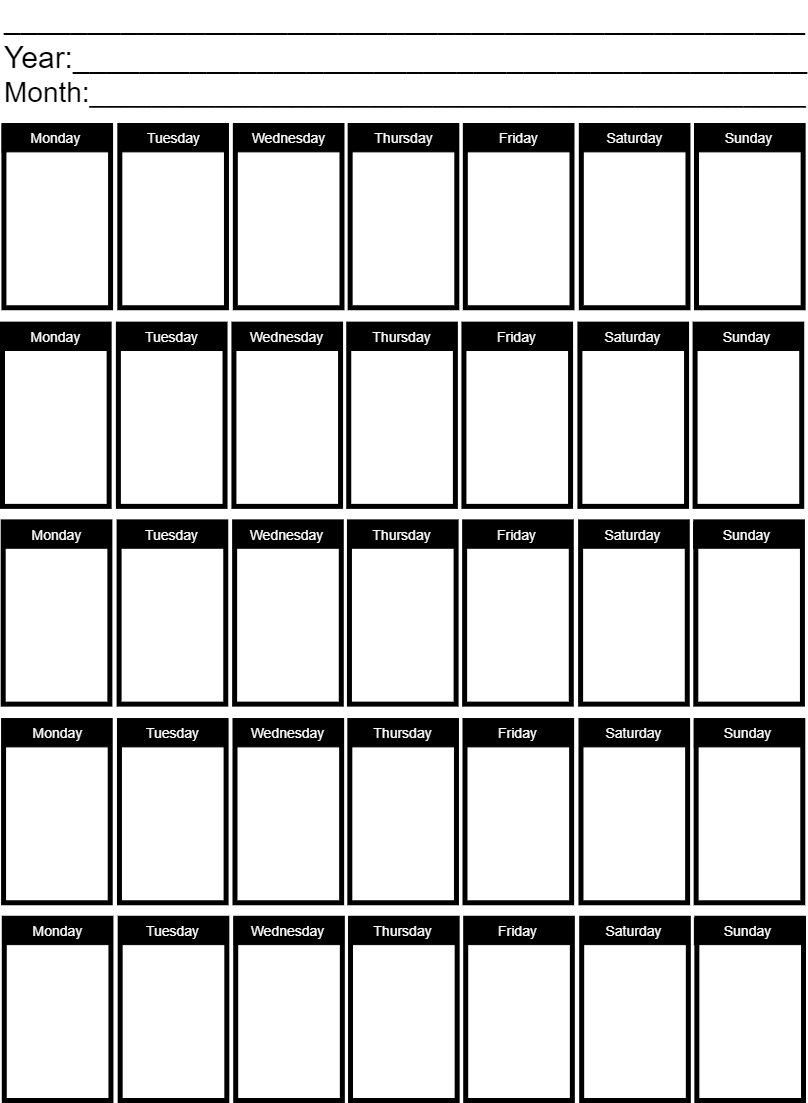

The diagram above was exported from draw.io. Its source (the exported page's mxGraphModel, read from the mxfile embedded in the PNG):
<mxGraphModel dx="1384" dy="779" grid="0" gridSize="10" guides="1" tooltips="1" connect="1" arrows="1" fold="1" page="1" pageScale="1" pageWidth="827" pageHeight="1169" math="0" shadow="0">
  <root>
    <mxCell id="0" />
    <mxCell id="1" parent="0" />
    <mxCell id="VdUd-dT8RTSL0gXp8269-67" value="Year:____________________________________________" style="text;html=1;align=left;verticalAlign=middle;whiteSpace=wrap;rounded=0;fontSize=30;" vertex="1" parent="1">
      <mxGeometry x="13" y="81" width="60" height="30" as="geometry" />
    </mxCell>
    <mxCell id="VdUd-dT8RTSL0gXp8269-68" value="Month:______________________________________________" style="text;html=1;align=left;verticalAlign=middle;whiteSpace=wrap;rounded=0;fontSize=28;" vertex="1" parent="1">
      <mxGeometry x="13" y="116" width="68" height="30" as="geometry" />
    </mxCell>
    <mxCell id="VdUd-dT8RTSL0gXp8269-71" value="________________________________________________" style="text;html=1;align=left;verticalAlign=middle;whiteSpace=wrap;rounded=0;fontSize=30;" vertex="1" parent="1">
      <mxGeometry x="13" y="42" width="60" height="30" as="geometry" />
    </mxCell>
    <mxCell id="VdUd-dT8RTSL0gXp8269-83" value="" style="group;fillColor=default;container=0;" vertex="1" connectable="0" parent="1">
      <mxGeometry x="13" y="164" width="801" height="975" as="geometry" />
    </mxCell>
    <mxCell id="VdUd-dT8RTSL0gXp8269-41" value="" style="rounded=0;whiteSpace=wrap;html=1;container=0;strokeWidth=5;" vertex="1" parent="1">
      <mxGeometry x="13" y="362.6448598130841" width="106.64524315159453" height="182.2429906542056" as="geometry" />
    </mxCell>
    <mxCell id="VdUd-dT8RTSL0gXp8269-42" value="" style="rounded=0;whiteSpace=wrap;html=1;container=0;strokeWidth=5;" vertex="1" parent="1">
      <mxGeometry x="474.41841870256553" y="362.6448598130841" width="106.64524315159453" height="182.2429906542056" as="geometry" />
    </mxCell>
    <mxCell id="VdUd-dT8RTSL0gXp8269-43" value="" style="rounded=0;whiteSpace=wrap;html=1;container=0;strokeWidth=5;" vertex="1" parent="1">
      <mxGeometry x="128.88783089139935" y="362.6448598130841" width="106.64524315159453" height="182.2429906542056" as="geometry" />
    </mxCell>
    <mxCell id="VdUd-dT8RTSL0gXp8269-44" value="" style="rounded=0;whiteSpace=wrap;html=1;container=0;strokeWidth=5;" vertex="1" parent="1">
      <mxGeometry x="359.2415560988435" y="362.6448598130841" width="106.64524315159453" height="182.2429906542056" as="geometry" />
    </mxCell>
    <mxCell id="VdUd-dT8RTSL0gXp8269-45" value="" style="rounded=0;whiteSpace=wrap;html=1;container=0;strokeWidth=5;" vertex="1" parent="1">
      <mxGeometry x="244.42017763896004" y="362.6448598130841" width="106.64524315159453" height="182.2429906542056" as="geometry" />
    </mxCell>
    <mxCell id="VdUd-dT8RTSL0gXp8269-46" value="" style="rounded=0;whiteSpace=wrap;html=1;container=0;strokeWidth=5;" vertex="1" parent="1">
      <mxGeometry x="13.710968287677296" y="560.3785046728972" width="106.64524315159453" height="182.2429906542056" as="geometry" />
    </mxCell>
    <mxCell id="VdUd-dT8RTSL0gXp8269-47" value="" style="rounded=0;whiteSpace=wrap;html=1;container=0;strokeWidth=5;" vertex="1" parent="1">
      <mxGeometry x="475.1293869902429" y="560.3785046728972" width="106.64524315159453" height="182.2429906542056" as="geometry" />
    </mxCell>
    <mxCell id="VdUd-dT8RTSL0gXp8269-48" value="" style="rounded=0;whiteSpace=wrap;html=1;container=0;strokeWidth=5;" vertex="1" parent="1">
      <mxGeometry x="129.59879917907665" y="560.3785046728972" width="106.64524315159453" height="182.2429906542056" as="geometry" />
    </mxCell>
    <mxCell id="VdUd-dT8RTSL0gXp8269-49" value="" style="rounded=0;whiteSpace=wrap;html=1;container=0;strokeWidth=5;" vertex="1" parent="1">
      <mxGeometry x="359.95252438652085" y="560.3785046728972" width="106.64524315159453" height="182.2429906542056" as="geometry" />
    </mxCell>
    <mxCell id="VdUd-dT8RTSL0gXp8269-50" value="" style="rounded=0;whiteSpace=wrap;html=1;container=0;strokeWidth=5;" vertex="1" parent="1">
      <mxGeometry x="245.13114592663737" y="560.3785046728972" width="106.64524315159453" height="182.2429906542056" as="geometry" />
    </mxCell>
    <mxCell id="VdUd-dT8RTSL0gXp8269-51" value="" style="rounded=0;whiteSpace=wrap;html=1;container=0;strokeWidth=5;" vertex="1" parent="1">
      <mxGeometry x="14.066452431515945" y="759.0233644859813" width="106.64524315159453" height="182.2429906542056" as="geometry" />
    </mxCell>
    <mxCell id="VdUd-dT8RTSL0gXp8269-52" value="" style="rounded=0;whiteSpace=wrap;html=1;container=0;strokeWidth=5;" vertex="1" parent="1">
      <mxGeometry x="475.48487113408163" y="759.0233644859813" width="106.64524315159453" height="182.2429906542056" as="geometry" />
    </mxCell>
    <mxCell id="VdUd-dT8RTSL0gXp8269-53" value="" style="rounded=0;whiteSpace=wrap;html=1;container=0;strokeWidth=5;" vertex="1" parent="1">
      <mxGeometry x="129.9542833229153" y="759.0233644859813" width="106.64524315159453" height="182.2429906542056" as="geometry" />
    </mxCell>
    <mxCell id="VdUd-dT8RTSL0gXp8269-54" value="" style="rounded=0;whiteSpace=wrap;html=1;container=0;strokeWidth=5;" vertex="1" parent="1">
      <mxGeometry x="360.30800853035953" y="759.0233644859813" width="106.64524315159453" height="182.2429906542056" as="geometry" />
    </mxCell>
    <mxCell id="VdUd-dT8RTSL0gXp8269-55" value="" style="rounded=0;whiteSpace=wrap;html=1;container=0;strokeWidth=5;" vertex="1" parent="1">
      <mxGeometry x="245.48663007047602" y="759.0233644859813" width="106.64524315159453" height="182.2429906542056" as="geometry" />
    </mxCell>
    <mxCell id="VdUd-dT8RTSL0gXp8269-56" value="" style="rounded=0;whiteSpace=wrap;html=1;container=0;strokeWidth=5;" vertex="1" parent="1">
      <mxGeometry x="14.777420719193241" y="956.7570093457945" width="106.64524315159453" height="182.2429906542056" as="geometry" />
    </mxCell>
    <mxCell id="VdUd-dT8RTSL0gXp8269-57" value="" style="rounded=0;whiteSpace=wrap;html=1;container=0;strokeWidth=5;" vertex="1" parent="1">
      <mxGeometry x="476.1958394217589" y="956.7570093457945" width="106.64524315159453" height="182.2429906542056" as="geometry" />
    </mxCell>
    <mxCell id="VdUd-dT8RTSL0gXp8269-58" value="" style="rounded=0;whiteSpace=wrap;html=1;container=0;strokeWidth=5;" vertex="1" parent="1">
      <mxGeometry x="130.66525161059263" y="956.7570093457945" width="106.64524315159453" height="182.2429906542056" as="geometry" />
    </mxCell>
    <mxCell id="VdUd-dT8RTSL0gXp8269-59" value="" style="rounded=0;whiteSpace=wrap;html=1;container=0;strokeWidth=5;" vertex="1" parent="1">
      <mxGeometry x="361.01897681803683" y="956.7570093457945" width="106.64524315159453" height="182.2429906542056" as="geometry" />
    </mxCell>
    <mxCell id="VdUd-dT8RTSL0gXp8269-60" value="" style="rounded=0;whiteSpace=wrap;html=1;container=0;strokeWidth=5;" vertex="1" parent="1">
      <mxGeometry x="246.1975983581533" y="956.7570093457945" width="106.64524315159453" height="182.2429906542056" as="geometry" />
    </mxCell>
    <mxCell id="VdUd-dT8RTSL0gXp8269-61" value="" style="rounded=0;whiteSpace=wrap;html=1;container=0;strokeWidth=5;" vertex="1" parent="1">
      <mxGeometry x="14.421936575354595" y="164" width="106.64524315159453" height="182.2429906542056" as="geometry" />
    </mxCell>
    <mxCell id="VdUd-dT8RTSL0gXp8269-62" value="" style="rounded=0;whiteSpace=wrap;html=1;container=0;strokeWidth=5;" vertex="1" parent="1">
      <mxGeometry x="475.84035527792014" y="164" width="106.64524315159453" height="182.2429906542056" as="geometry" />
    </mxCell>
    <mxCell id="VdUd-dT8RTSL0gXp8269-63" value="" style="rounded=0;whiteSpace=wrap;html=1;container=0;strokeWidth=5;" vertex="1" parent="1">
      <mxGeometry x="130.30976746675395" y="164" width="106.64524315159453" height="182.2429906542056" as="geometry" />
    </mxCell>
    <mxCell id="VdUd-dT8RTSL0gXp8269-64" value="" style="rounded=0;whiteSpace=wrap;html=1;container=0;strokeWidth=5;" vertex="1" parent="1">
      <mxGeometry x="360.6634926741981" y="164" width="106.64524315159453" height="182.2429906542056" as="geometry" />
    </mxCell>
    <mxCell id="VdUd-dT8RTSL0gXp8269-65" value="" style="rounded=0;whiteSpace=wrap;html=1;container=0;strokeWidth=5;" vertex="1" parent="1">
      <mxGeometry x="245.84211421431465" y="164" width="106.64524315159453" height="182.2429906542056" as="geometry" />
    </mxCell>
    <mxCell id="VdUd-dT8RTSL0gXp8269-73" value="" style="rounded=0;whiteSpace=wrap;html=1;container=0;strokeWidth=5;" vertex="1" parent="1">
      <mxGeometry x="705.5773361292123" y="362.6448598130841" width="106.64524315159453" height="182.2429906542056" as="geometry" />
    </mxCell>
    <mxCell id="VdUd-dT8RTSL0gXp8269-74" value="" style="rounded=0;whiteSpace=wrap;html=1;container=0;strokeWidth=5;" vertex="1" parent="1">
      <mxGeometry x="590.4004735254902" y="362.6448598130841" width="106.64524315159453" height="182.2429906542056" as="geometry" />
    </mxCell>
    <mxCell id="VdUd-dT8RTSL0gXp8269-75" value="" style="rounded=0;whiteSpace=wrap;html=1;container=0;strokeWidth=5;" vertex="1" parent="1">
      <mxGeometry x="706.2883044168896" y="560.3785046728972" width="106.64524315159453" height="182.2429906542056" as="geometry" />
    </mxCell>
    <mxCell id="VdUd-dT8RTSL0gXp8269-76" value="" style="rounded=0;whiteSpace=wrap;html=1;container=0;strokeWidth=5;" vertex="1" parent="1">
      <mxGeometry x="591.1114418131675" y="560.3785046728972" width="106.64524315159453" height="182.2429906542056" as="geometry" />
    </mxCell>
    <mxCell id="VdUd-dT8RTSL0gXp8269-77" value="" style="rounded=0;whiteSpace=wrap;html=1;container=0;strokeWidth=5;" vertex="1" parent="1">
      <mxGeometry x="706.6437885607284" y="759.0233644859813" width="106.64524315159453" height="182.2429906542056" as="geometry" />
    </mxCell>
    <mxCell id="VdUd-dT8RTSL0gXp8269-78" value="" style="rounded=0;whiteSpace=wrap;html=1;container=0;strokeWidth=5;" vertex="1" parent="1">
      <mxGeometry x="591.4669259570062" y="759.0233644859813" width="106.64524315159453" height="182.2429906542056" as="geometry" />
    </mxCell>
    <mxCell id="VdUd-dT8RTSL0gXp8269-79" value="" style="rounded=0;whiteSpace=wrap;html=1;container=0;strokeWidth=5;" vertex="1" parent="1">
      <mxGeometry x="707.3547568484055" y="956.7570093457945" width="106.64524315159453" height="182.2429906542056" as="geometry" />
    </mxCell>
    <mxCell id="VdUd-dT8RTSL0gXp8269-80" value="" style="rounded=0;whiteSpace=wrap;html=1;container=0;strokeWidth=5;" vertex="1" parent="1">
      <mxGeometry x="592.1778942446836" y="956.7570093457945" width="106.64524315159453" height="182.2429906542056" as="geometry" />
    </mxCell>
    <mxCell id="VdUd-dT8RTSL0gXp8269-81" value="" style="rounded=0;whiteSpace=wrap;html=1;container=0;strokeWidth=5;" vertex="1" parent="1">
      <mxGeometry x="706.9992727045668" y="164" width="106.64524315159453" height="182.2429906542056" as="geometry" />
    </mxCell>
    <mxCell id="VdUd-dT8RTSL0gXp8269-82" value="" style="rounded=0;whiteSpace=wrap;html=1;container=0;strokeWidth=5;" vertex="1" parent="1">
      <mxGeometry x="591.8224101008448" y="164" width="106.64524315159453" height="182.2429906542056" as="geometry" />
    </mxCell>
    <mxCell id="VdUd-dT8RTSL0gXp8269-84" value="&lt;font color=&quot;#ffffff&quot; style=&quot;font-size: 14px; background-color: rgb(0, 0, 0);&quot;&gt;Monday&lt;/font&gt;" style="rounded=0;whiteSpace=wrap;html=1;fillColor=#000000;" vertex="1" parent="1">
      <mxGeometry x="13" y="362.64" width="107" height="26.36" as="geometry" />
    </mxCell>
    <mxCell id="VdUd-dT8RTSL0gXp8269-122" value="&lt;font color=&quot;#ffffff&quot; style=&quot;font-size: 14px; background-color: rgb(0, 0, 0);&quot;&gt;Monday&lt;/font&gt;" style="rounded=0;whiteSpace=wrap;html=1;fillColor=#000000;" vertex="1" parent="1">
      <mxGeometry x="12.65" y="164" width="107" height="26.36" as="geometry" />
    </mxCell>
    <mxCell id="VdUd-dT8RTSL0gXp8269-123" value="&lt;font color=&quot;#ffffff&quot; style=&quot;font-size: 14px; background-color: rgb(0, 0, 0);&quot;&gt;Monday&lt;/font&gt;" style="rounded=0;whiteSpace=wrap;html=1;fillColor=#000000;" vertex="1" parent="1">
      <mxGeometry x="14.78" y="759.02" width="107" height="26.36" as="geometry" />
    </mxCell>
    <mxCell id="VdUd-dT8RTSL0gXp8269-124" value="&lt;font color=&quot;#ffffff&quot; style=&quot;font-size: 14px; background-color: rgb(0, 0, 0);&quot;&gt;Monday&lt;/font&gt;" style="rounded=0;whiteSpace=wrap;html=1;fillColor=#000000;" vertex="1" parent="1">
      <mxGeometry x="14.429999999999998" y="560.38" width="107" height="26.36" as="geometry" />
    </mxCell>
    <mxCell id="VdUd-dT8RTSL0gXp8269-125" value="&lt;font color=&quot;#ffffff&quot; style=&quot;font-size: 14px; background-color: rgb(0, 0, 0);&quot;&gt;Monday&lt;/font&gt;" style="rounded=0;whiteSpace=wrap;html=1;fillColor=#000000;" vertex="1" parent="1">
      <mxGeometry x="14.780000000000001" y="956.76" width="107" height="26.36" as="geometry" />
    </mxCell>
    <mxCell id="VdUd-dT8RTSL0gXp8269-126" value="&lt;font color=&quot;#ffffff&quot; style=&quot;font-size: 14px; background-color: rgb(0, 0, 0);&quot;&gt;Tuesday&lt;/font&gt;" style="rounded=0;whiteSpace=wrap;html=1;fillColor=#000000;" vertex="1" parent="1">
      <mxGeometry x="130.67" y="164" width="107" height="26.36" as="geometry" />
    </mxCell>
    <mxCell id="VdUd-dT8RTSL0gXp8269-127" value="&lt;font color=&quot;#ffffff&quot; style=&quot;font-size: 14px; background-color: rgb(0, 0, 0);&quot;&gt;Wednesday&lt;/font&gt;" style="rounded=0;whiteSpace=wrap;html=1;fillColor=#000000;" vertex="1" parent="1">
      <mxGeometry x="245.65999999999997" y="164" width="107" height="26.36" as="geometry" />
    </mxCell>
    <mxCell id="VdUd-dT8RTSL0gXp8269-128" value="&lt;font color=&quot;#ffffff&quot; style=&quot;font-size: 14px; background-color: rgb(0, 0, 0);&quot;&gt;Thursday&lt;/font&gt;" style="rounded=0;whiteSpace=wrap;html=1;fillColor=#000000;" vertex="1" parent="1">
      <mxGeometry x="360.65999999999997" y="164" width="107" height="26.36" as="geometry" />
    </mxCell>
    <mxCell id="VdUd-dT8RTSL0gXp8269-129" value="&lt;font color=&quot;#ffffff&quot; style=&quot;font-size: 14px; background-color: rgb(0, 0, 0);&quot;&gt;Friday&lt;/font&gt;" style="rounded=0;whiteSpace=wrap;html=1;fillColor=#000000;" vertex="1" parent="1">
      <mxGeometry x="476.02" y="164" width="107" height="26.36" as="geometry" />
    </mxCell>
    <mxCell id="VdUd-dT8RTSL0gXp8269-130" value="&lt;font color=&quot;#ffffff&quot; style=&quot;font-size: 14px; background-color: rgb(0, 0, 0);&quot;&gt;Saturday&lt;/font&gt;" style="rounded=0;whiteSpace=wrap;html=1;fillColor=#000000;" vertex="1" parent="1">
      <mxGeometry x="592.18" y="164" width="107" height="26.36" as="geometry" />
    </mxCell>
    <mxCell id="VdUd-dT8RTSL0gXp8269-131" value="&lt;font color=&quot;#ffffff&quot; style=&quot;font-size: 14px; background-color: rgb(0, 0, 0);&quot;&gt;Sunday&lt;/font&gt;" style="rounded=0;whiteSpace=wrap;html=1;fillColor=#000000;" vertex="1" parent="1">
      <mxGeometry x="705.93" y="164" width="107" height="26.36" as="geometry" />
    </mxCell>
    <mxCell id="VdUd-dT8RTSL0gXp8269-132" value="&lt;font color=&quot;#ffffff&quot; style=&quot;font-size: 14px; background-color: rgb(0, 0, 0);&quot;&gt;Tuesday&lt;/font&gt;" style="rounded=0;whiteSpace=wrap;html=1;fillColor=#000000;" vertex="1" parent="1">
      <mxGeometry x="128.89" y="362.64" width="107" height="26.36" as="geometry" />
    </mxCell>
    <mxCell id="VdUd-dT8RTSL0gXp8269-133" value="&lt;font color=&quot;#ffffff&quot; style=&quot;font-size: 14px; background-color: rgb(0, 0, 0);&quot;&gt;Wednesday&lt;/font&gt;" style="rounded=0;whiteSpace=wrap;html=1;fillColor=#000000;" vertex="1" parent="1">
      <mxGeometry x="243.87999999999997" y="362.64" width="107" height="26.36" as="geometry" />
    </mxCell>
    <mxCell id="VdUd-dT8RTSL0gXp8269-134" value="&lt;font color=&quot;#ffffff&quot; style=&quot;font-size: 14px; background-color: rgb(0, 0, 0);&quot;&gt;Thursday&lt;/font&gt;" style="rounded=0;whiteSpace=wrap;html=1;fillColor=#000000;" vertex="1" parent="1">
      <mxGeometry x="358.88" y="362.64" width="107" height="26.36" as="geometry" />
    </mxCell>
    <mxCell id="VdUd-dT8RTSL0gXp8269-135" value="&lt;font color=&quot;#ffffff&quot; style=&quot;font-size: 14px; background-color: rgb(0, 0, 0);&quot;&gt;Friday&lt;/font&gt;" style="rounded=0;whiteSpace=wrap;html=1;fillColor=#000000;" vertex="1" parent="1">
      <mxGeometry x="474.24" y="362.64" width="107" height="26.36" as="geometry" />
    </mxCell>
    <mxCell id="VdUd-dT8RTSL0gXp8269-136" value="&lt;font color=&quot;#ffffff&quot; style=&quot;font-size: 14px; background-color: rgb(0, 0, 0);&quot;&gt;Saturday&lt;/font&gt;" style="rounded=0;whiteSpace=wrap;html=1;fillColor=#000000;" vertex="1" parent="1">
      <mxGeometry x="590.4" y="362.64" width="107" height="26.36" as="geometry" />
    </mxCell>
    <mxCell id="VdUd-dT8RTSL0gXp8269-137" value="&lt;font color=&quot;#ffffff&quot; style=&quot;font-size: 14px; background-color: rgb(0, 0, 0);&quot;&gt;Sunday&lt;/font&gt;" style="rounded=0;whiteSpace=wrap;html=1;fillColor=#000000;" vertex="1" parent="1">
      <mxGeometry x="704.15" y="362.64" width="107" height="26.36" as="geometry" />
    </mxCell>
    <mxCell id="VdUd-dT8RTSL0gXp8269-138" value="&lt;font color=&quot;#ffffff&quot; style=&quot;font-size: 14px; background-color: rgb(0, 0, 0);&quot;&gt;Tuesday&lt;/font&gt;" style="rounded=0;whiteSpace=wrap;html=1;fillColor=#000000;" vertex="1" parent="1">
      <mxGeometry x="128.89" y="560.38" width="107" height="26.36" as="geometry" />
    </mxCell>
    <mxCell id="VdUd-dT8RTSL0gXp8269-139" value="&lt;font color=&quot;#ffffff&quot; style=&quot;font-size: 14px; background-color: rgb(0, 0, 0);&quot;&gt;Wednesday&lt;/font&gt;" style="rounded=0;whiteSpace=wrap;html=1;fillColor=#000000;" vertex="1" parent="1">
      <mxGeometry x="243.87999999999997" y="560.38" width="107" height="26.36" as="geometry" />
    </mxCell>
    <mxCell id="VdUd-dT8RTSL0gXp8269-140" value="&lt;font color=&quot;#ffffff&quot; style=&quot;font-size: 14px; background-color: rgb(0, 0, 0);&quot;&gt;Thursday&lt;/font&gt;" style="rounded=0;whiteSpace=wrap;html=1;fillColor=#000000;" vertex="1" parent="1">
      <mxGeometry x="358.88" y="560.38" width="107" height="26.36" as="geometry" />
    </mxCell>
    <mxCell id="VdUd-dT8RTSL0gXp8269-141" value="&lt;font color=&quot;#ffffff&quot; style=&quot;font-size: 14px; background-color: rgb(0, 0, 0);&quot;&gt;Friday&lt;/font&gt;" style="rounded=0;whiteSpace=wrap;html=1;fillColor=#000000;" vertex="1" parent="1">
      <mxGeometry x="474.24" y="560.38" width="107" height="26.36" as="geometry" />
    </mxCell>
    <mxCell id="VdUd-dT8RTSL0gXp8269-142" value="&lt;font color=&quot;#ffffff&quot; style=&quot;font-size: 14px; background-color: rgb(0, 0, 0);&quot;&gt;Saturday&lt;/font&gt;" style="rounded=0;whiteSpace=wrap;html=1;fillColor=#000000;" vertex="1" parent="1">
      <mxGeometry x="590.4" y="560.38" width="107" height="26.36" as="geometry" />
    </mxCell>
    <mxCell id="VdUd-dT8RTSL0gXp8269-143" value="&lt;font color=&quot;#ffffff&quot; style=&quot;font-size: 14px; background-color: rgb(0, 0, 0);&quot;&gt;Sunday&lt;/font&gt;" style="rounded=0;whiteSpace=wrap;html=1;fillColor=#000000;" vertex="1" parent="1">
      <mxGeometry x="704.15" y="560.38" width="107" height="26.36" as="geometry" />
    </mxCell>
    <mxCell id="VdUd-dT8RTSL0gXp8269-144" value="&lt;font color=&quot;#ffffff&quot; style=&quot;font-size: 14px; background-color: rgb(0, 0, 0);&quot;&gt;Tuesday&lt;/font&gt;" style="rounded=0;whiteSpace=wrap;html=1;fillColor=#000000;" vertex="1" parent="1">
      <mxGeometry x="129.6" y="759.02" width="107" height="26.36" as="geometry" />
    </mxCell>
    <mxCell id="VdUd-dT8RTSL0gXp8269-145" value="&lt;font color=&quot;#ffffff&quot; style=&quot;font-size: 14px; background-color: rgb(0, 0, 0);&quot;&gt;Wednesday&lt;/font&gt;" style="rounded=0;whiteSpace=wrap;html=1;fillColor=#000000;" vertex="1" parent="1">
      <mxGeometry x="244.58999999999997" y="759.02" width="107" height="26.36" as="geometry" />
    </mxCell>
    <mxCell id="VdUd-dT8RTSL0gXp8269-146" value="&lt;font color=&quot;#ffffff&quot; style=&quot;font-size: 14px; background-color: rgb(0, 0, 0);&quot;&gt;Thursday&lt;/font&gt;" style="rounded=0;whiteSpace=wrap;html=1;fillColor=#000000;" vertex="1" parent="1">
      <mxGeometry x="359.59" y="759.02" width="107" height="26.36" as="geometry" />
    </mxCell>
    <mxCell id="VdUd-dT8RTSL0gXp8269-147" value="&lt;font color=&quot;#ffffff&quot; style=&quot;font-size: 14px; background-color: rgb(0, 0, 0);&quot;&gt;Friday&lt;/font&gt;" style="rounded=0;whiteSpace=wrap;html=1;fillColor=#000000;" vertex="1" parent="1">
      <mxGeometry x="474.95" y="759.02" width="107" height="26.36" as="geometry" />
    </mxCell>
    <mxCell id="VdUd-dT8RTSL0gXp8269-148" value="&lt;font color=&quot;#ffffff&quot; style=&quot;font-size: 14px; background-color: rgb(0, 0, 0);&quot;&gt;Saturday&lt;/font&gt;" style="rounded=0;whiteSpace=wrap;html=1;fillColor=#000000;" vertex="1" parent="1">
      <mxGeometry x="591.11" y="759.02" width="107" height="26.36" as="geometry" />
    </mxCell>
    <mxCell id="VdUd-dT8RTSL0gXp8269-149" value="&lt;font color=&quot;#ffffff&quot; style=&quot;font-size: 14px; background-color: rgb(0, 0, 0);&quot;&gt;Sunday&lt;/font&gt;" style="rounded=0;whiteSpace=wrap;html=1;fillColor=#000000;" vertex="1" parent="1">
      <mxGeometry x="704.86" y="759.02" width="107" height="26.36" as="geometry" />
    </mxCell>
    <mxCell id="VdUd-dT8RTSL0gXp8269-150" value="&lt;font color=&quot;#ffffff&quot; style=&quot;font-size: 14px; background-color: rgb(0, 0, 0);&quot;&gt;Tuesday&lt;/font&gt;" style="rounded=0;whiteSpace=wrap;html=1;fillColor=#000000;" vertex="1" parent="1">
      <mxGeometry x="129.6" y="956.76" width="107" height="26.36" as="geometry" />
    </mxCell>
    <mxCell id="VdUd-dT8RTSL0gXp8269-151" value="&lt;font color=&quot;#ffffff&quot; style=&quot;font-size: 14px; background-color: rgb(0, 0, 0);&quot;&gt;Wednesday&lt;/font&gt;" style="rounded=0;whiteSpace=wrap;html=1;fillColor=#000000;" vertex="1" parent="1">
      <mxGeometry x="244.58999999999997" y="956.76" width="107" height="26.36" as="geometry" />
    </mxCell>
    <mxCell id="VdUd-dT8RTSL0gXp8269-152" value="&lt;font color=&quot;#ffffff&quot; style=&quot;font-size: 14px; background-color: rgb(0, 0, 0);&quot;&gt;Thursday&lt;/font&gt;" style="rounded=0;whiteSpace=wrap;html=1;fillColor=#000000;" vertex="1" parent="1">
      <mxGeometry x="359.59" y="956.76" width="107" height="26.36" as="geometry" />
    </mxCell>
    <mxCell id="VdUd-dT8RTSL0gXp8269-153" value="&lt;font color=&quot;#ffffff&quot; style=&quot;font-size: 14px; background-color: rgb(0, 0, 0);&quot;&gt;Friday&lt;/font&gt;" style="rounded=0;whiteSpace=wrap;html=1;fillColor=#000000;" vertex="1" parent="1">
      <mxGeometry x="474.95" y="956.76" width="107" height="26.36" as="geometry" />
    </mxCell>
    <mxCell id="VdUd-dT8RTSL0gXp8269-154" value="&lt;font color=&quot;#ffffff&quot; style=&quot;font-size: 14px; background-color: rgb(0, 0, 0);&quot;&gt;Saturday&lt;/font&gt;" style="rounded=0;whiteSpace=wrap;html=1;fillColor=#000000;" vertex="1" parent="1">
      <mxGeometry x="591.11" y="956.76" width="107" height="26.36" as="geometry" />
    </mxCell>
    <mxCell id="VdUd-dT8RTSL0gXp8269-155" value="&lt;font color=&quot;#ffffff&quot; style=&quot;font-size: 14px; background-color: rgb(0, 0, 0);&quot;&gt;Sunday&lt;/font&gt;" style="rounded=0;whiteSpace=wrap;html=1;fillColor=#000000;" vertex="1" parent="1">
      <mxGeometry x="704.86" y="956.76" width="107" height="26.36" as="geometry" />
    </mxCell>
  </root>
</mxGraphModel>